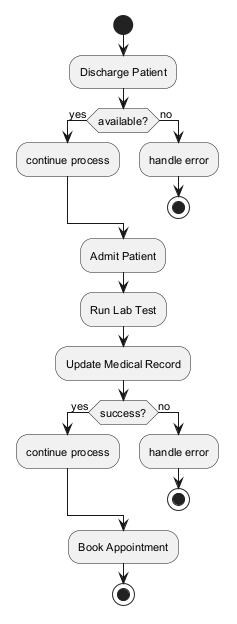

The diagram above was rendered by PlantUML. Its source (embedded in the PNG):
@startuml
skinparam defaultFontSize 11
start
:Discharge Patient;
if (available?) then (yes)
:continue process;
else (no)
:handle error;
stop
endif
:Admit Patient;
:Run Lab Test;
:Update Medical Record;
if (success?) then (yes)
:continue process;
else (no)
:handle error;
stop
endif
:Book Appointment;
stop
@enduml